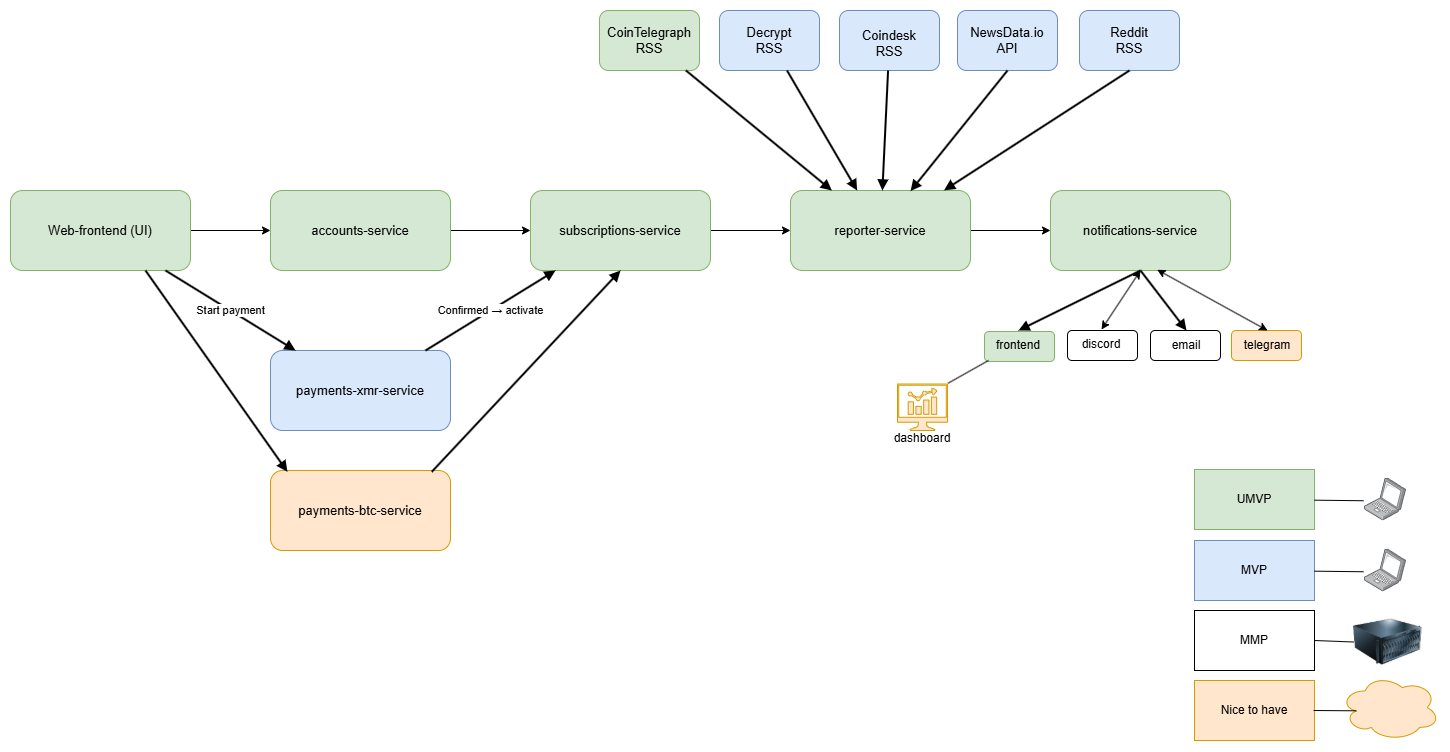

The diagram above was exported from draw.io. Its source (the exported page's mxGraphModel, read from the mxfile embedded in the PNG):
<mxGraphModel dx="1646" dy="989" grid="0" gridSize="10" guides="1" tooltips="1" connect="1" arrows="1" fold="1" page="1" pageScale="1" pageWidth="827" pageHeight="1169" math="0" shadow="0">
  <root>
    <mxCell id="0" />
    <mxCell id="1" parent="0" />
    <mxCell id="8w5x9YnXfVrMmDPxOVFb-7" value="" style="edgeStyle=orthogonalEdgeStyle;rounded=0;orthogonalLoop=1;jettySize=auto;html=1;" parent="1" source="frontend" target="accounts" edge="1">
      <mxGeometry relative="1" as="geometry" />
    </mxCell>
    <mxCell id="frontend" value="Web-frontend (UI)" style="rounded=1;whiteSpace=wrap;html=1;fontSize=13;fillColor=#d5e8d4;strokeColor=#82b366;" parent="1" vertex="1">
      <mxGeometry x="153" y="240" width="180" height="80" as="geometry" />
    </mxCell>
    <mxCell id="8w5x9YnXfVrMmDPxOVFb-2" value="" style="edgeStyle=orthogonalEdgeStyle;rounded=0;orthogonalLoop=1;jettySize=auto;html=1;" parent="1" source="accounts" target="subs" edge="1">
      <mxGeometry relative="1" as="geometry" />
    </mxCell>
    <mxCell id="accounts" value="accounts-service" style="rounded=1;whiteSpace=wrap;html=1;fontSize=13;fillColor=#d5e8d4;strokeColor=#82b366;" parent="1" vertex="1">
      <mxGeometry x="413" y="240" width="180" height="80" as="geometry" />
    </mxCell>
    <mxCell id="8w5x9YnXfVrMmDPxOVFb-5" value="" style="edgeStyle=orthogonalEdgeStyle;rounded=0;orthogonalLoop=1;jettySize=auto;html=1;" parent="1" source="subs" target="reporter" edge="1">
      <mxGeometry relative="1" as="geometry" />
    </mxCell>
    <mxCell id="subs" value="subscriptions-service" style="rounded=1;whiteSpace=wrap;html=1;fontSize=13;fillColor=#d5e8d4;strokeColor=#82b366;" parent="1" vertex="1">
      <mxGeometry x="673" y="240" width="180" height="80" as="geometry" />
    </mxCell>
    <mxCell id="payments" value="payments-xmr-service" style="rounded=1;whiteSpace=wrap;html=1;fontSize=13;fillColor=#dae8fc;strokeColor=#6c8ebf;" parent="1" vertex="1">
      <mxGeometry x="413" y="400" width="180" height="80" as="geometry" />
    </mxCell>
    <mxCell id="8w5x9YnXfVrMmDPxOVFb-6" value="" style="edgeStyle=orthogonalEdgeStyle;rounded=0;orthogonalLoop=1;jettySize=auto;html=1;" parent="1" source="reporter" target="notif" edge="1">
      <mxGeometry relative="1" as="geometry" />
    </mxCell>
    <mxCell id="reporter" value="reporter-service" style="rounded=1;whiteSpace=wrap;html=1;fontSize=13;fillColor=#d5e8d4;strokeColor=#82b366;" parent="1" vertex="1">
      <mxGeometry x="933" y="240" width="180" height="80" as="geometry" />
    </mxCell>
    <mxCell id="notif" value="notifications-service" style="rounded=1;whiteSpace=wrap;html=1;fontSize=13;fillColor=#d5e8d4;strokeColor=#82b366;" parent="1" vertex="1">
      <mxGeometry x="1193" y="240" width="180" height="80" as="geometry" />
    </mxCell>
    <mxCell id="src1" value="CoinTelegraph RSS" style="rounded=1;whiteSpace=wrap;html=1;fontSize=13;fillColor=#d5e8d4;strokeColor=#82b366;" parent="1" vertex="1">
      <mxGeometry x="742" y="60" width="100" height="60" as="geometry" />
    </mxCell>
    <mxCell id="src2" value="Decrypt&lt;br&gt;RSS" style="rounded=1;whiteSpace=wrap;html=1;fontSize=13;fillColor=#dae8fc;strokeColor=#6c8ebf;" parent="1" vertex="1">
      <mxGeometry x="862" y="60" width="100" height="60" as="geometry" />
    </mxCell>
    <mxCell id="src3" value="&lt;table&gt;&lt;tbody&gt;&lt;tr&gt;&lt;td data-col-size=&quot;sm&quot; data-end=&quot;2685&quot; data-start=&quot;2681&quot;&gt;&lt;/td&gt;&lt;/tr&gt;&lt;/tbody&gt;&lt;/table&gt;&lt;table&gt;&lt;tbody&gt;&lt;tr&gt;&lt;td data-end=&quot;2696&quot; data-start=&quot;2685&quot; data-col-size=&quot;sm&quot;&gt;Coindesk&lt;br&gt;RSS&lt;br&gt;&lt;/td&gt;&lt;/tr&gt;&lt;/tbody&gt;&lt;/table&gt;" style="rounded=1;whiteSpace=wrap;html=1;fontSize=13;fillColor=#dae8fc;strokeColor=#6c8ebf;" parent="1" vertex="1">
      <mxGeometry x="982" y="60" width="100" height="60" as="geometry" />
    </mxCell>
    <mxCell id="a2" value="Start payment" style="endArrow=block;html=1;strokeWidth=2;strokeColor=#000000;fontSize=11;" parent="1" source="frontend" target="payments" edge="1">
      <mxGeometry as="geometry" />
    </mxCell>
    <mxCell id="a4" value="Confirmed → activate" style="endArrow=block;html=1;strokeWidth=2;strokeColor=#000000;fontSize=11;" parent="1" source="payments" target="subs" edge="1">
      <mxGeometry as="geometry" />
    </mxCell>
    <mxCell id="s1" value="" style="endArrow=block;html=1;strokeWidth=2;strokeColor=#000000;fontSize=11;" parent="1" source="src1" target="reporter" edge="1">
      <mxGeometry as="geometry" />
    </mxCell>
    <mxCell id="s2" value="" style="endArrow=block;html=1;strokeWidth=2;strokeColor=#000000;fontSize=11;" parent="1" source="src2" target="reporter" edge="1">
      <mxGeometry as="geometry" />
    </mxCell>
    <mxCell id="s3" value="" style="endArrow=block;html=1;strokeWidth=2;strokeColor=#000000;fontSize=11;" parent="1" source="src3" target="reporter" edge="1">
      <mxGeometry as="geometry" />
    </mxCell>
    <mxCell id="8w5x9YnXfVrMmDPxOVFb-8" value="NewsData.io&lt;br&gt;API" style="rounded=1;whiteSpace=wrap;html=1;fontSize=13;fillColor=#dae8fc;strokeColor=#6c8ebf;" parent="1" vertex="1">
      <mxGeometry x="1100" y="60" width="100" height="60" as="geometry" />
    </mxCell>
    <mxCell id="8w5x9YnXfVrMmDPxOVFb-10" value="" style="endArrow=block;html=1;strokeWidth=2;strokeColor=#000000;fontSize=11;entryX=0.667;entryY=0.007;entryDx=0;entryDy=0;exitX=0.5;exitY=1;exitDx=0;exitDy=0;entryPerimeter=0;" parent="1" source="8w5x9YnXfVrMmDPxOVFb-8" target="reporter" edge="1">
      <mxGeometry as="geometry">
        <mxPoint x="1193" y="170" as="sourcePoint" />
        <mxPoint x="1153" y="240" as="targetPoint" />
      </mxGeometry>
    </mxCell>
    <mxCell id="8w5x9YnXfVrMmDPxOVFb-12" value="" style="rounded=1;whiteSpace=wrap;html=1;" parent="1" vertex="1">
      <mxGeometry x="1210" y="380" width="70" height="30" as="geometry" />
    </mxCell>
    <mxCell id="8w5x9YnXfVrMmDPxOVFb-13" value="" style="rounded=1;whiteSpace=wrap;html=1;" parent="1" vertex="1">
      <mxGeometry x="1293" y="380" width="70" height="30" as="geometry" />
    </mxCell>
    <mxCell id="8w5x9YnXfVrMmDPxOVFb-15" value="discord" style="text;html=1;whiteSpace=wrap;strokeColor=none;fillColor=none;align=center;verticalAlign=middle;rounded=0;" parent="1" vertex="1">
      <mxGeometry x="1214" y="379" width="60" height="30" as="geometry" />
    </mxCell>
    <mxCell id="8w5x9YnXfVrMmDPxOVFb-16" value="email" style="text;html=1;whiteSpace=wrap;align=center;verticalAlign=middle;rounded=0;" parent="1" vertex="1">
      <mxGeometry x="1299" y="380" width="60" height="30" as="geometry" />
    </mxCell>
    <mxCell id="8w5x9YnXfVrMmDPxOVFb-17" value="" style="rounded=1;whiteSpace=wrap;html=1;fillColor=#d5e8d4;strokeColor=#82b366;" parent="1" vertex="1">
      <mxGeometry x="1127" y="381" width="70" height="30" as="geometry" />
    </mxCell>
    <mxCell id="8w5x9YnXfVrMmDPxOVFb-18" value="frontend" style="text;html=1;whiteSpace=wrap;align=center;verticalAlign=middle;rounded=0;" parent="1" vertex="1">
      <mxGeometry x="1131" y="380" width="60" height="30" as="geometry" />
    </mxCell>
    <mxCell id="8w5x9YnXfVrMmDPxOVFb-20" value="" style="endArrow=block;html=1;strokeWidth=2;strokeColor=#000000;fontSize=11;exitX=0.5;exitY=1;exitDx=0;exitDy=0;entryX=0.5;entryY=0;entryDx=0;entryDy=0;" parent="1" source="notif" target="8w5x9YnXfVrMmDPxOVFb-18" edge="1">
      <mxGeometry as="geometry">
        <mxPoint x="1273" y="330" as="sourcePoint" />
        <mxPoint x="1193" y="370" as="targetPoint" />
      </mxGeometry>
    </mxCell>
    <mxCell id="8w5x9YnXfVrMmDPxOVFb-23" value="" style="endArrow=block;html=1;strokeWidth=2;strokeColor=#000000;fontSize=11;entryX=0.5;entryY=0;entryDx=0;entryDy=0;exitX=0.5;exitY=1;exitDx=0;exitDy=0;" parent="1" source="notif" target="8w5x9YnXfVrMmDPxOVFb-16" edge="1">
      <mxGeometry as="geometry">
        <mxPoint x="1433" y="490" as="sourcePoint" />
        <mxPoint x="1313" y="610" as="targetPoint" />
      </mxGeometry>
    </mxCell>
    <mxCell id="8w5x9YnXfVrMmDPxOVFb-24" value="payments-btc-service" style="rounded=1;whiteSpace=wrap;html=1;fontSize=13;fillColor=#ffe6cc;strokeColor=#d79b00;" parent="1" vertex="1">
      <mxGeometry x="413" y="520" width="180" height="80" as="geometry" />
    </mxCell>
    <mxCell id="8w5x9YnXfVrMmDPxOVFb-25" value="" style="rounded=1;whiteSpace=wrap;html=1;fillColor=#ffe6cc;strokeColor=#d79b00;" parent="1" vertex="1">
      <mxGeometry x="1374" y="380" width="70" height="30" as="geometry" />
    </mxCell>
    <mxCell id="8w5x9YnXfVrMmDPxOVFb-26" value="telegram" style="text;html=1;whiteSpace=wrap;strokeColor=none;fillColor=none;align=center;verticalAlign=middle;rounded=0;" parent="1" vertex="1">
      <mxGeometry x="1380" y="380" width="60" height="30" as="geometry" />
    </mxCell>
    <mxCell id="8w5x9YnXfVrMmDPxOVFb-27" value="Reddit&lt;br&gt;RSS" style="rounded=1;whiteSpace=wrap;html=1;fontSize=13;fillColor=#dae8fc;strokeColor=#6c8ebf;" parent="1" vertex="1">
      <mxGeometry x="1222" y="60" width="100" height="60" as="geometry" />
    </mxCell>
    <mxCell id="8w5x9YnXfVrMmDPxOVFb-28" value="" style="endArrow=block;html=1;strokeWidth=2;strokeColor=#000000;fontSize=11;entryX=0.853;entryY=-0.002;entryDx=0;entryDy=0;exitX=0.5;exitY=1;exitDx=0;exitDy=0;entryPerimeter=0;" parent="1" source="8w5x9YnXfVrMmDPxOVFb-27" target="reporter" edge="1">
      <mxGeometry as="geometry">
        <mxPoint x="1423" y="160" as="sourcePoint" />
        <mxPoint x="1303" y="280" as="targetPoint" />
      </mxGeometry>
    </mxCell>
    <mxCell id="8w5x9YnXfVrMmDPxOVFb-29" value="MVP" style="rounded=0;whiteSpace=wrap;html=1;fillColor=#dae8fc;strokeColor=#6c8ebf;imageWidth=24;imageHeight=24;" parent="1" vertex="1">
      <mxGeometry x="1337" y="590" width="120" height="60" as="geometry" />
    </mxCell>
    <mxCell id="8w5x9YnXfVrMmDPxOVFb-30" value="MMP" style="rounded=0;whiteSpace=wrap;html=1;" parent="1" vertex="1">
      <mxGeometry x="1337" y="660" width="120" height="60" as="geometry" />
    </mxCell>
    <mxCell id="8w5x9YnXfVrMmDPxOVFb-31" value="Nice to have" style="rounded=0;whiteSpace=wrap;html=1;fillColor=#ffe6cc;strokeColor=#d79b00;" parent="1" vertex="1">
      <mxGeometry x="1337" y="730" width="120" height="60" as="geometry" />
    </mxCell>
    <mxCell id="pjfJJXKttcQccKvAJDV4-1" value="" style="ellipse;shape=cloud;whiteSpace=wrap;html=1;fillColor=#ffe6cc;strokeColor=#d79b00;" parent="1" vertex="1">
      <mxGeometry x="1483" y="724" width="99" height="66" as="geometry" />
    </mxCell>
    <mxCell id="pjfJJXKttcQccKvAJDV4-2" value="" style="image;html=1;image=img/lib/clip_art/computers/Server_128x128.png" parent="1" vertex="1">
      <mxGeometry x="1496" y="660" width="69" height="63" as="geometry" />
    </mxCell>
    <mxCell id="pjfJJXKttcQccKvAJDV4-3" value="" style="image;points=[];aspect=fixed;html=1;align=center;shadow=0;dashed=0;image=img/lib/allied_telesis/computer_and_terminals/Laptop.svg;" parent="1" vertex="1">
      <mxGeometry x="1507" y="598.7" width="42" height="42.599999999999994" as="geometry" />
    </mxCell>
    <mxCell id="pjfJJXKttcQccKvAJDV4-4" value="" style="endArrow=none;html=1;rounded=0;entryX=-0.024;entryY=0.529;entryDx=0;entryDy=0;entryPerimeter=0;" parent="1" source="8w5x9YnXfVrMmDPxOVFb-29" target="pjfJJXKttcQccKvAJDV4-3" edge="1">
      <mxGeometry width="50" height="50" relative="1" as="geometry">
        <mxPoint x="876" y="528" as="sourcePoint" />
        <mxPoint x="926" y="478" as="targetPoint" />
      </mxGeometry>
    </mxCell>
    <mxCell id="pjfJJXKttcQccKvAJDV4-5" value="" style="endArrow=none;html=1;rounded=0;exitX=1;exitY=0.5;exitDx=0;exitDy=0;entryX=0;entryY=0.5;entryDx=0;entryDy=0;" parent="1" source="8w5x9YnXfVrMmDPxOVFb-30" target="pjfJJXKttcQccKvAJDV4-2" edge="1">
      <mxGeometry width="50" height="50" relative="1" as="geometry">
        <mxPoint x="1316" y="852" as="sourcePoint" />
        <mxPoint x="1479" y="690" as="targetPoint" />
      </mxGeometry>
    </mxCell>
    <mxCell id="pjfJJXKttcQccKvAJDV4-6" value="" style="endArrow=none;html=1;rounded=0;entryX=0.16;entryY=0.55;entryDx=0;entryDy=0;entryPerimeter=0;" parent="1" target="pjfJJXKttcQccKvAJDV4-1" edge="1">
      <mxGeometry width="50" height="50" relative="1" as="geometry">
        <mxPoint x="1456" y="760" as="sourcePoint" />
        <mxPoint x="1214" y="770" as="targetPoint" />
      </mxGeometry>
    </mxCell>
    <mxCell id="pjfJJXKttcQccKvAJDV4-7" value="" style="sketch=0;pointerEvents=1;shadow=0;dashed=0;html=1;strokeColor=#d79b00;fillColor=#ffe6cc;aspect=fixed;labelPosition=center;verticalLabelPosition=bottom;verticalAlign=top;align=center;outlineConnect=0;shape=mxgraph.vvd.nsx_dashboard;" parent="1" vertex="1">
      <mxGeometry x="1040" y="433.5" width="50" height="46.5" as="geometry" />
    </mxCell>
    <mxCell id="pjfJJXKttcQccKvAJDV4-8" value="" style="endArrow=none;html=1;rounded=0;entryX=0;entryY=1;entryDx=0;entryDy=0;exitX=1.014;exitY=-0.018;exitDx=0;exitDy=0;exitPerimeter=0;" parent="1" source="pjfJJXKttcQccKvAJDV4-7" target="8w5x9YnXfVrMmDPxOVFb-18" edge="1">
      <mxGeometry width="50" height="50" relative="1" as="geometry">
        <mxPoint x="726" y="458" as="sourcePoint" />
        <mxPoint x="776" y="408" as="targetPoint" />
      </mxGeometry>
    </mxCell>
    <mxCell id="pjfJJXKttcQccKvAJDV4-9" value="dashboard" style="text;html=1;whiteSpace=wrap;strokeColor=none;fillColor=none;align=center;verticalAlign=middle;rounded=0;" parent="1" vertex="1">
      <mxGeometry x="1035" y="473" width="60" height="30" as="geometry" />
    </mxCell>
    <mxCell id="pjfJJXKttcQccKvAJDV4-11" value="" style="endArrow=block;html=1;strokeWidth=2;strokeColor=#000000;fontSize=11;exitX=0.75;exitY=1;exitDx=0;exitDy=0;entryX=0.094;entryY=0.016;entryDx=0;entryDy=0;entryPerimeter=0;" parent="1" source="frontend" target="8w5x9YnXfVrMmDPxOVFb-24" edge="1">
      <mxGeometry as="geometry">
        <mxPoint x="392" y="646" as="sourcePoint" />
        <mxPoint x="368" y="549" as="targetPoint" />
      </mxGeometry>
    </mxCell>
    <mxCell id="pjfJJXKttcQccKvAJDV4-12" value="" style="endArrow=block;html=1;strokeWidth=2;strokeColor=#000000;fontSize=11;exitX=0.896;exitY=0.016;exitDx=0;exitDy=0;entryX=0.5;entryY=1;entryDx=0;entryDy=0;exitPerimeter=0;" parent="1" source="8w5x9YnXfVrMmDPxOVFb-24" target="subs" edge="1">
      <mxGeometry as="geometry">
        <mxPoint x="460" y="502" as="sourcePoint" />
        <mxPoint x="338" y="562" as="targetPoint" />
      </mxGeometry>
    </mxCell>
    <mxCell id="AAJ3nNk4NbUwsuneGJHJ-1" value="" style="endArrow=classic;startArrow=classic;html=1;rounded=0;entryX=0.593;entryY=0.991;entryDx=0;entryDy=0;entryPerimeter=0;exitX=0.5;exitY=0;exitDx=0;exitDy=0;" edge="1" parent="1" source="8w5x9YnXfVrMmDPxOVFb-26" target="notif">
      <mxGeometry width="50" height="50" relative="1" as="geometry">
        <mxPoint x="1405" y="363" as="sourcePoint" />
        <mxPoint x="1455" y="313" as="targetPoint" />
      </mxGeometry>
    </mxCell>
    <mxCell id="AAJ3nNk4NbUwsuneGJHJ-2" value="" style="endArrow=classic;startArrow=classic;html=1;rounded=0;entryX=0.5;entryY=1;entryDx=0;entryDy=0;exitX=0.5;exitY=0;exitDx=0;exitDy=0;" edge="1" parent="1" source="8w5x9YnXfVrMmDPxOVFb-15" target="notif">
      <mxGeometry width="50" height="50" relative="1" as="geometry">
        <mxPoint x="885" y="460" as="sourcePoint" />
        <mxPoint x="935" y="410" as="targetPoint" />
      </mxGeometry>
    </mxCell>
    <mxCell id="AAJ3nNk4NbUwsuneGJHJ-3" value="UMVP" style="rounded=0;whiteSpace=wrap;html=1;fillColor=#d5e8d4;strokeColor=#82b366;imageWidth=24;imageHeight=24;" vertex="1" parent="1">
      <mxGeometry x="1337" y="519" width="120" height="60" as="geometry" />
    </mxCell>
    <mxCell id="AAJ3nNk4NbUwsuneGJHJ-4" value="" style="image;points=[];aspect=fixed;html=1;align=center;shadow=0;dashed=0;image=img/lib/allied_telesis/computer_and_terminals/Laptop.svg;" vertex="1" parent="1">
      <mxGeometry x="1507" y="527.7" width="42" height="42.599999999999994" as="geometry" />
    </mxCell>
    <mxCell id="AAJ3nNk4NbUwsuneGJHJ-5" value="" style="endArrow=none;html=1;rounded=0;entryX=-0.024;entryY=0.529;entryDx=0;entryDy=0;entryPerimeter=0;" edge="1" parent="1" source="AAJ3nNk4NbUwsuneGJHJ-3" target="AAJ3nNk4NbUwsuneGJHJ-4">
      <mxGeometry width="50" height="50" relative="1" as="geometry">
        <mxPoint x="876" y="457" as="sourcePoint" />
        <mxPoint x="926" y="407" as="targetPoint" />
      </mxGeometry>
    </mxCell>
  </root>
</mxGraphModel>